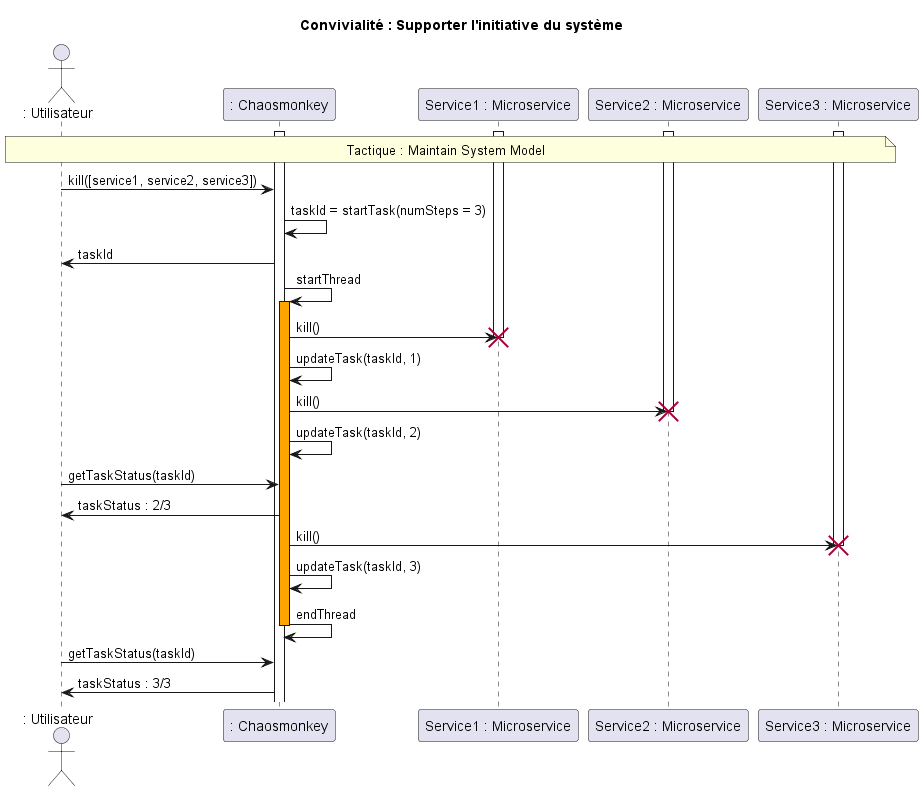

The diagram above was rendered by PlantUML. Its source (embedded in the PNG):
@startuml Convivialité : Supporter l'initiative du système
title Convivialité : Supporter l'initiative du système

actor ": Utilisateur" as user
participant ": Chaosmonkey" as chaos
participant "Service1 : Microservice" as s1
participant "Service2 : Microservice" as s2
participant "Service3 : Microservice" as s3

note over user, s3 : Tactique : Maintain System Model

activate chaos
activate s1
activate s2
activate s3

user -> chaos : kill([service1, service2, service3])
chaos -> chaos : taskId = startTask(numSteps = 3)
chaos -> user : taskId

chaos -> chaos : startThread
activate chaos #orange

chaos -> s1 : kill()
destroy s1
chaos -> chaos : updateTask(taskId, 1)
chaos -> s2 : kill()
destroy s2
chaos -> chaos : updateTask(taskId, 2)
user -> chaos : getTaskStatus(taskId)
chaos -> user : taskStatus : 2/3
chaos -> s3 : kill()
destroy s3
chaos -> chaos : updateTask(taskId, 3)

chaos -> chaos : endThread
deactivate chaos

user -> chaos : getTaskStatus(taskId)
chaos -> user : taskStatus : 3/3




@enduml